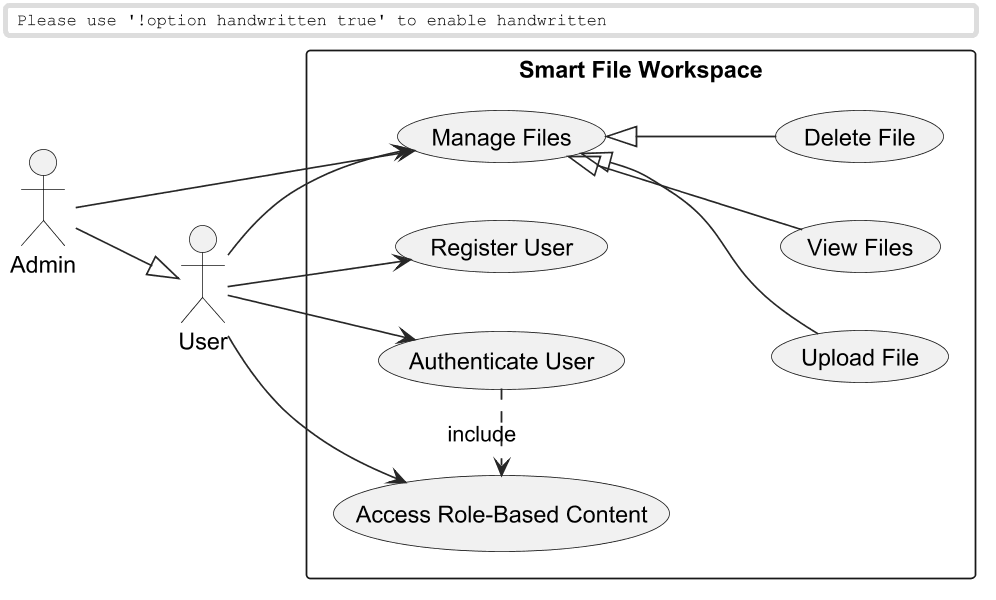

The diagram above was rendered by PlantUML. Its source (embedded in the PNG):
@startuml
skinparam monochrome true
skinparam shadowing false
skinparam dpi 160
skinparam handwritten false
skinparam packageStyle rectangle
skinparam defaultFontName sans-serif
skinparam ArrowColor #1e293b
left to right direction

actor User
actor Admin

rectangle "Smart File Workspace" {
  usecase "Authenticate User" as UC_AUTH
  usecase "Register User" as UC_REG
  usecase "Manage Files" as UC_MANAGE_FILES
  usecase "Upload File" as UC_UPLOAD
  usecase "View Files" as UC_VIEW
  usecase "Delete File" as UC_DEL
  usecase "Access Role-Based Content" as UC_RBAC

  User --> UC_AUTH
  User --> UC_REG
  User --> UC_MANAGE_FILES
  User --> UC_RBAC

  Admin --|> User
  Admin --> UC_MANAGE_FILES

  UC_MANAGE_FILES <|-- UC_UPLOAD
  UC_MANAGE_FILES <|-- UC_VIEW
  UC_MANAGE_FILES <|-- UC_DEL

  UC_AUTH .> UC_RBAC : include
}
@enduml